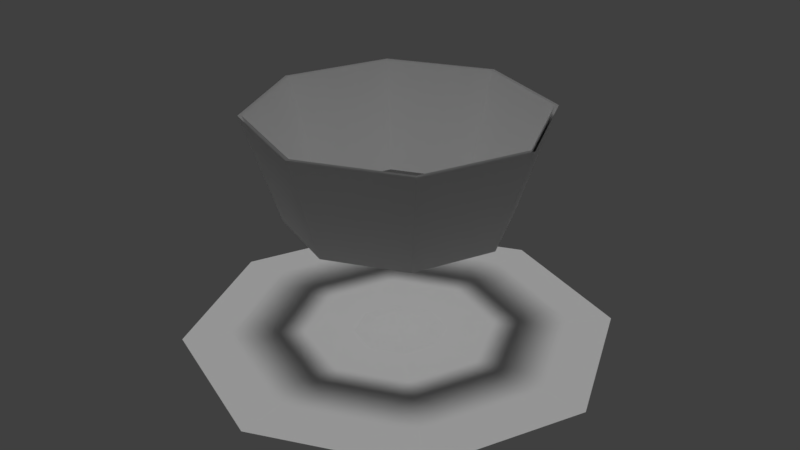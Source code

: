 # Source: control_point.blend  (saved by Blender 2.77.0; exported with 4.5.12 LTS)
import bpy
from mathutils import Matrix  # noqa: F401  (used for matrix-valued properties, if any)

bpy.ops.wm.read_factory_settings(use_empty=True)
scene = bpy.context.scene
scene.name = 'Scene'

# ---- collections
col_collection_1 = bpy.data.collections.new('Collection 1'); scene.collection.children.link(col_collection_1)

# ---- materials (node trees are filled in below, after node groups)
mat_material_001 = bpy.data.materials.new('Material.001')
mat_material_001.alpha_threshold = 0.0
mat_material_001.use_transparent_shadow = False
mat_material_001.roughness = 0.5

# ---- material node trees

# ---- world
world_world = bpy.data.worlds.new('World'); scene.world = world_world
world_world.color = (0.05088, 0.05088, 0.05088)
world_world.use_sun_shadow = False
world_world.sun_shadow_jitter_overblur = 0.0
world_world.cycles.sampling_method = 'MANUAL'

# ---- lights
light_hemi = bpy.data.lights.new('Hemi', 'SUN')
light_hemi.transmission_factor = 0.0
light_hemi.angle = 0.1993
light_hemi.energy = 1.0
light_hemi.shadow_buffer_clip_start = 0.5
light_hemi.shadow_soft_size = 0.1
light_hemi.shadow_cascade_max_distance = 1000.0

# ---- meshes
me_circle = bpy.data.meshes.new('Circle')
me_circle.from_pydata([(-7.807e-09, 1.906, -0.4549), (-7.81e-08, 2.5, -0.5), (-1.768, 1.768, -0.5), (-2.5, -1.051e-07, -0.5), (-1.768, -1.768, -0.5), (1.405e-07, -2.5, -0.5), (1.768, -1.768, -0.5), (2.5, 3.396e-08, -0.5), (1.768, 1.768, -0.5), (-1.348, 1.348, -0.4549), (-1.906, -8.336e-08, -0.4549), (-1.348, -1.348, -0.4549), (1.588e-07, -1.906, -0.4549), (1.348, -1.348, -0.4549), (1.906, 2.27e-08, -0.4549), (1.348, 1.348, -0.4549), (5.262e-08, 0.5285, -0.4975), (-0.3737, 0.3737, -0.4975), (-0.5285, -2.519e-08, -0.4975), (-0.3737, -0.3737, -0.4975), (9.882e-08, -0.5285, -0.4975), (0.3737, -0.3737, -0.4975), (0.5285, 4.209e-09, -0.4975), (0.3737, 0.3737, -0.4975), (7.207e-08, 0.3577, -0.4686), (-0.2529, 0.2529, -0.4686), (-0.3577, -2.542e-08, -0.4686), (-0.2529, -0.2529, -0.4686), (1.033e-07, -0.3577, -0.4686), (0.2529, -0.2529, -0.4686), (0.3577, -5.519e-09, -0.4686), (0.2529, 0.2529, -0.4686), (1.051e-07, -1.913e-08, -0.4513), (7.091e-08, 4.152e-09, -0.5), (-8.637e-08, 1.285, 0.9665), (-0.9083, 0.9083, 0.9665), (-1.285, -5.089e-08, 0.9665), (-0.9083, -0.9083, 0.9665), (2.593e-08, -1.285, 0.9665), (0.9083, -0.9083, 0.9665), (1.285, 2.058e-08, 0.9665), (0.9083, 0.9083, 0.9665), (-1.425e-07, 1.697, 2.207), (-1.2, 1.2, 2.207), (-1.697, -7.419e-08, 2.207), (-1.2, -1.2, 2.207), (5.797e-09, -1.697, 2.207), (1.2, -1.2, 2.207), (1.697, 2.021e-08, 2.207), (1.2, 1.2, 2.207), (2.455e-07, 1.251, 0.9665), (0.8847, 0.8847, 0.9665), (1.251, -4.956e-08, 0.9665), (0.8847, -0.8847, 0.9665), (1.361e-07, -1.251, 0.9665), (-0.8847, -0.8847, 0.9665), (-1.251, 2.005e-08, 0.9665), (-0.8847, 0.8847, 0.9665), (3.002e-07, 1.653, 2.207), (1.169, 1.169, 2.207), (1.653, -7.226e-08, 2.207), (1.169, -1.169, 2.207), (1.557e-07, -1.653, 2.207), (-1.169, -1.169, 2.207), (-1.653, 1.968e-08, 2.207), (-1.169, 1.169, 2.207)], [], [(4, 5, 12, 11), (3, 4, 11, 10), (1, 2, 9, 0), (6, 7, 14, 13), (7, 8, 15, 14), (8, 1, 0, 15), (5, 6, 13, 12), (2, 3, 10, 9), (13, 14, 22, 21), (15, 0, 16, 23), (0, 9, 17, 16), (10, 11, 19, 18), (12, 13, 21, 20), (14, 15, 23, 22), (9, 10, 18, 17), (11, 12, 20, 19), (21, 22, 30, 29), (23, 16, 24, 31), (16, 17, 25, 24), (18, 19, 27, 26), (20, 21, 29, 28), (22, 23, 31, 30), (17, 18, 26, 25), (19, 20, 28, 27), (25, 26, 32), (27, 28, 32), (29, 30, 32), (31, 24, 32), (24, 25, 32), (26, 27, 32), (28, 29, 32), (30, 31, 32), (7, 6, 33), (2, 1, 33), (6, 5, 33), (5, 4, 33), (4, 3, 33), (3, 2, 33), (1, 8, 33), (8, 7, 33), (34, 42, 49, 41), (35, 43, 42, 34), (37, 45, 44, 36), (39, 47, 46, 38), (41, 49, 48, 40), (36, 44, 43, 35), (38, 46, 45, 37), (40, 48, 47, 39), (50, 58, 65, 57), (51, 59, 58, 50), (53, 61, 60, 52), (55, 63, 62, 54), (57, 65, 64, 56), (52, 60, 59, 51), (54, 62, 61, 53), (56, 64, 63, 55)])
_uv = me_circle.uv_layers.new(name='UVMap')
_uv.uv.foreach_set('vector', [0.06204, 0.4692, 0.4323, 0.4692, 0.4326, 0.319, 0.06249, 0.319, 0.06238, 0.4692, 0.4326, 0.4692, 0.4322, 0.319, 0.06204, 0.319, 0.06238, 0.4692, 0.4326, 0.4692, 0.4322, 0.319, 0.06204, 0.319, 0.06204, 0.4692, 0.4323, 0.4692, 0.4326, 0.319, 0.06249, 0.319, 0.06369, 0.4677, 0.4338, 0.4687, 0.4327, 0.3186, 0.06383, 0.3186, 0.06238, 0.4692, 0.4326, 0.4692, 0.4322, 0.319, 0.06204, 0.319, 0.06204, 0.4692, 0.4323, 0.4692, 0.4326, 0.319, 0.06249, 0.319, 0.06238, 0.4692, 0.4326, 0.4692, 0.4322, 0.319, 0.06204, 0.319, 0.9801, 0.9835, 0.5135, 0.9823, 0.5133, 0.5731, 0.5518, 0.5571, 0.9874, 0.008973, 0.9901, 0.4678, 0.5809, 0.468, 0.565, 0.4295, 0.5182, 1.03, 0.5288, 0.5313, 0.9434, 0.9341, 0.9274, 0.9726, 0.9843, 0.4657, 0.5294, 0.465, 0.9421, 0.05036, 0.9806, 0.06633, 0.9809, 0.5188, 0.9801, 0.9835, 0.5518, 0.5571, 0.5677, 0.5186, 0.5326, 0.006281, 0.9874, 0.008973, 0.565, 0.4295, 0.5264, 0.4135, 0.5288, 0.5313, 0.9758, 0.5168, 0.9819, 0.9181, 0.9434, 0.9341, 0.5294, 0.465, 0.5287, 0.008144, 0.9261, 0.01185, 0.9421, 0.05036, 0.3363, 0.5386, 0.4601, 0.6625, 0.395, 0.6905, 0.3101, 0.6044, 0.4601, 0.8376, 0.3363, 0.9615, 0.3083, 0.8964, 0.3943, 0.8114, 0.3363, 0.9615, 0.1611, 0.9615, 0.1873, 0.8957, 0.3083, 0.8964, 0.03725, 0.8376, 0.03725, 0.6625, 0.1031, 0.6887, 0.1023, 0.8096, 0.1611, 0.5386, 0.3363, 0.5386, 0.3101, 0.6044, 0.1891, 0.6037, 0.4601, 0.6625, 0.4601, 0.8376, 0.3943, 0.8114, 0.395, 0.6905, 0.1611, 0.9615, 0.03725, 0.8376, 0.1023, 0.8096, 0.1873, 0.8957, 0.03725, 0.6625, 0.1611, 0.5386, 0.1891, 0.6037, 0.1031, 0.6887, 0.1873, 0.8957, 0.1023, 0.8096, 0.2487, 0.7501, 0.1031, 0.6887, 0.1891, 0.6037, 0.2487, 0.7501, 0.3101, 0.6044, 0.395, 0.6905, 0.2487, 0.7501, 0.3943, 0.8114, 0.3083, 0.8964, 0.2487, 0.7501, 0.3083, 0.8964, 0.1873, 0.8957, 0.2487, 0.7501, 0.1023, 0.8096, 0.1031, 0.6887, 0.2487, 0.7501, 0.1891, 0.6037, 0.3101, 0.6044, 0.2487, 0.7501, 0.395, 0.6905, 0.3943, 0.8114, 0.2487, 0.7501, 0.4323, 0.4692, 0.06204, 0.4692, 0.4323, 0.4692, 0.4326, 0.4692, 0.06238, 0.4692, 0.4326, 0.4692, 0.4323, 0.4692, 0.06204, 0.4692, 0.4323, 0.4692, 0.4323, 0.4692, 0.06204, 0.4692, 0.4323, 0.4692, 0.4326, 0.4692, 0.06238, 0.4692, 0.4326, 0.4692, 0.4326, 0.4692, 0.06238, 0.4692, 0.4326, 0.4692, 0.4326, 0.4692, 0.06238, 0.4692, 0.4326, 0.4692, 0.4338, 0.4687, 0.06369, 0.4677, 0.4338, 0.4687, 0.2513, 0.01388, 0.2513, 0.2984, 0.01252, 0.2984, 0.01391, 0.01388, 0.4886, 0.01388, 0.49, 0.2984, 0.2513, 0.2984, 0.2513, 0.01388, 0.4872, 0.01131, 0.4885, 0.2974, 0.2509, 0.2974, 0.251, 0.01131, 0.489, 0.009555, 0.4904, 0.297, 0.2513, 0.297, 0.2513, 0.009555, 0.489, 0.009846, 0.4904, 0.2967, 0.2513, 0.2967, 0.2513, 0.009846, 0.251, 0.01131, 0.2509, 0.2974, 0.01331, 0.2974, 0.01475, 0.01131, 0.2513, 0.009555, 0.2513, 0.297, 0.01218, 0.297, 0.01357, 0.009555, 0.2513, 0.009846, 0.2513, 0.2967, 0.0121, 0.2967, 0.0135, 0.009846, 0.2513, 0.01388, 0.2513, 0.2984, 0.01252, 0.2984, 0.01391, 0.01388, 0.4886, 0.01388, 0.49, 0.2984, 0.2513, 0.2984, 0.2513, 0.01388, 0.4872, 0.01131, 0.4885, 0.2974, 0.2509, 0.2974, 0.251, 0.01131, 0.489, 0.009555, 0.4904, 0.297, 0.2513, 0.297, 0.2513, 0.009555, 0.489, 0.009846, 0.4904, 0.2967, 0.2513, 0.2967, 0.2513, 0.009846, 0.251, 0.01131, 0.2509, 0.2974, 0.01331, 0.2974, 0.01475, 0.01131, 0.2513, 0.009555, 0.2513, 0.297, 0.01218, 0.297, 0.01357, 0.009555, 0.2513, 0.009846, 0.2513, 0.2967, 0.0121, 0.2967, 0.0135, 0.009846])
me_circle.materials.append(mat_material_001)
me_circle.use_remesh_preserve_volume = False
me_circle.use_remesh_preserve_attributes = False
me_circle.use_mirror_vertex_groups = False
me_circle.update()

# ---- objects
ob_hemi = bpy.data.objects.new('Hemi', light_hemi)
ob_circle = bpy.data.objects.new('Circle', me_circle)

# ---- transforms, parenting, visibility, modifiers, constraints
ob_hemi.location = (0.5574, -0.2373, 4.51)
ob_hemi.lineart.crease_threshold = 0.0
ob_circle.location = (0.0, 0.0, 0.5)
ob_circle.lineart.crease_threshold = 0.0

# ---- collection membership
col_collection_1.objects.link(ob_hemi)
col_collection_1.objects.link(ob_circle)

# ---- scene / render settings (as saved in the file)
scene.frame_start = 1; scene.frame_end = 250; scene.frame_set(1)
scene.render.engine = 'BLENDER_EEVEE_NEXT'
scene.render.resolution_percentage = 50
scene.render.dither_intensity = 0.0
scene.cycles.use_denoising = False
scene.cycles.samples = 128
scene.cycles.sampling_pattern = 'TABULATED_SOBOL'
scene.cycles.light_sampling_threshold = 0.0
scene.cycles.use_adaptive_sampling = False
scene.cycles.use_light_tree = False
scene.cycles.blur_glossy = 0.0
scene.cycles.sample_clamp_indirect = 0.0
scene.view_settings.view_transform = 'Standard'
bpy.context.view_layer.update()

# ---- added for rendering (the .blend has no active camera): camera
cam_auto = bpy.data.cameras.new('AutoCamera')
cam_auto.lens = 50.0
cam_auto.sensor_width = 36.0
cam_auto.clip_end = 1000.0
ob_auto_camera = bpy.data.objects.new('AutoCamera', cam_auto)
scene.collection.objects.link(ob_auto_camera)
ob_auto_camera.location = (7.00522, -8.40627, 6.95749)
ob_auto_camera.rotation_euler = (1.09748, -7.21219e-08, 0.694738)
scene.camera = ob_auto_camera
bpy.context.view_layer.update()
